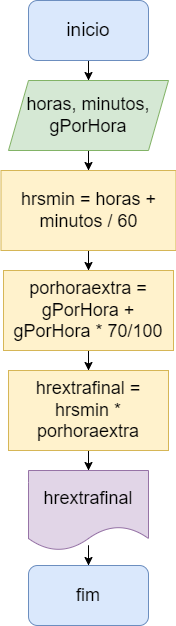

The diagram above was exported from draw.io. Its source (the exported page's mxGraphModel, read from the mxfile embedded in the PNG):
<mxGraphModel dx="1050" dy="573" grid="1" gridSize="10" guides="1" tooltips="1" connect="1" arrows="1" fold="1" page="1" pageScale="1" pageWidth="827" pageHeight="1169" math="0" shadow="0">
  <root>
    <mxCell id="0" />
    <mxCell id="1" parent="0" />
    <mxCell id="pfXFWe9wb4OX43M6djow-5" value="" style="edgeStyle=orthogonalEdgeStyle;rounded=0;orthogonalLoop=1;jettySize=auto;html=1;" edge="1" parent="1" source="pfXFWe9wb4OX43M6djow-1" target="pfXFWe9wb4OX43M6djow-4">
      <mxGeometry relative="1" as="geometry" />
    </mxCell>
    <mxCell id="pfXFWe9wb4OX43M6djow-1" value="inicio" style="rounded=1;whiteSpace=wrap;html=1;fontSize=19;fillColor=#dae8fc;strokeColor=#6c8ebf;" vertex="1" parent="1">
      <mxGeometry x="350" y="20" width="120" height="60" as="geometry" />
    </mxCell>
    <mxCell id="pfXFWe9wb4OX43M6djow-7" value="" style="edgeStyle=orthogonalEdgeStyle;rounded=0;orthogonalLoop=1;jettySize=auto;html=1;" edge="1" parent="1" source="pfXFWe9wb4OX43M6djow-4" target="pfXFWe9wb4OX43M6djow-6">
      <mxGeometry relative="1" as="geometry" />
    </mxCell>
    <mxCell id="pfXFWe9wb4OX43M6djow-4" value="horas, minutos, gPorHora" style="shape=parallelogram;perimeter=parallelogramPerimeter;whiteSpace=wrap;html=1;fixedSize=1;fontSize=18;fillColor=#d5e8d4;strokeColor=#82b366;" vertex="1" parent="1">
      <mxGeometry x="330" y="100" width="160" height="70" as="geometry" />
    </mxCell>
    <mxCell id="pfXFWe9wb4OX43M6djow-9" value="" style="edgeStyle=orthogonalEdgeStyle;rounded=0;orthogonalLoop=1;jettySize=auto;html=1;" edge="1" parent="1" source="pfXFWe9wb4OX43M6djow-6" target="pfXFWe9wb4OX43M6djow-8">
      <mxGeometry relative="1" as="geometry" />
    </mxCell>
    <mxCell id="pfXFWe9wb4OX43M6djow-6" value="hrsmin = horas + minutos / 60" style="whiteSpace=wrap;html=1;fontSize=18;fillColor=#fff2cc;strokeColor=#d6b656;" vertex="1" parent="1">
      <mxGeometry x="322.5" y="190" width="175" height="80" as="geometry" />
    </mxCell>
    <mxCell id="pfXFWe9wb4OX43M6djow-11" value="" style="edgeStyle=orthogonalEdgeStyle;rounded=0;orthogonalLoop=1;jettySize=auto;html=1;" edge="1" parent="1" source="pfXFWe9wb4OX43M6djow-8" target="pfXFWe9wb4OX43M6djow-10">
      <mxGeometry relative="1" as="geometry" />
    </mxCell>
    <mxCell id="pfXFWe9wb4OX43M6djow-8" value="porhoraextra = gPorHora + gPorHora * 70/100" style="whiteSpace=wrap;html=1;fontSize=18;fillColor=#fff2cc;strokeColor=#d6b656;" vertex="1" parent="1">
      <mxGeometry x="325" y="290" width="170" height="80" as="geometry" />
    </mxCell>
    <mxCell id="pfXFWe9wb4OX43M6djow-13" value="" style="edgeStyle=orthogonalEdgeStyle;rounded=0;orthogonalLoop=1;jettySize=auto;html=1;" edge="1" parent="1" source="pfXFWe9wb4OX43M6djow-10" target="pfXFWe9wb4OX43M6djow-12">
      <mxGeometry relative="1" as="geometry" />
    </mxCell>
    <mxCell id="pfXFWe9wb4OX43M6djow-10" value="hrextrafinal = hrsmin * porhoraextra" style="whiteSpace=wrap;html=1;fontSize=18;fillColor=#fff2cc;strokeColor=#d6b656;" vertex="1" parent="1">
      <mxGeometry x="330" y="390" width="160" height="80" as="geometry" />
    </mxCell>
    <mxCell id="pfXFWe9wb4OX43M6djow-15" value="" style="edgeStyle=orthogonalEdgeStyle;rounded=0;orthogonalLoop=1;jettySize=auto;html=1;" edge="1" parent="1" source="pfXFWe9wb4OX43M6djow-12" target="pfXFWe9wb4OX43M6djow-14">
      <mxGeometry relative="1" as="geometry" />
    </mxCell>
    <mxCell id="pfXFWe9wb4OX43M6djow-12" value="hrextrafinal" style="shape=document;whiteSpace=wrap;html=1;boundedLbl=1;fontSize=18;fillColor=#e1d5e7;strokeColor=#9673a6;" vertex="1" parent="1">
      <mxGeometry x="350" y="490" width="120" height="80" as="geometry" />
    </mxCell>
    <mxCell id="pfXFWe9wb4OX43M6djow-14" value="fim" style="rounded=1;whiteSpace=wrap;html=1;fontSize=18;fillColor=#dae8fc;strokeColor=#6c8ebf;" vertex="1" parent="1">
      <mxGeometry x="350" y="585" width="120" height="60" as="geometry" />
    </mxCell>
  </root>
</mxGraphModel>